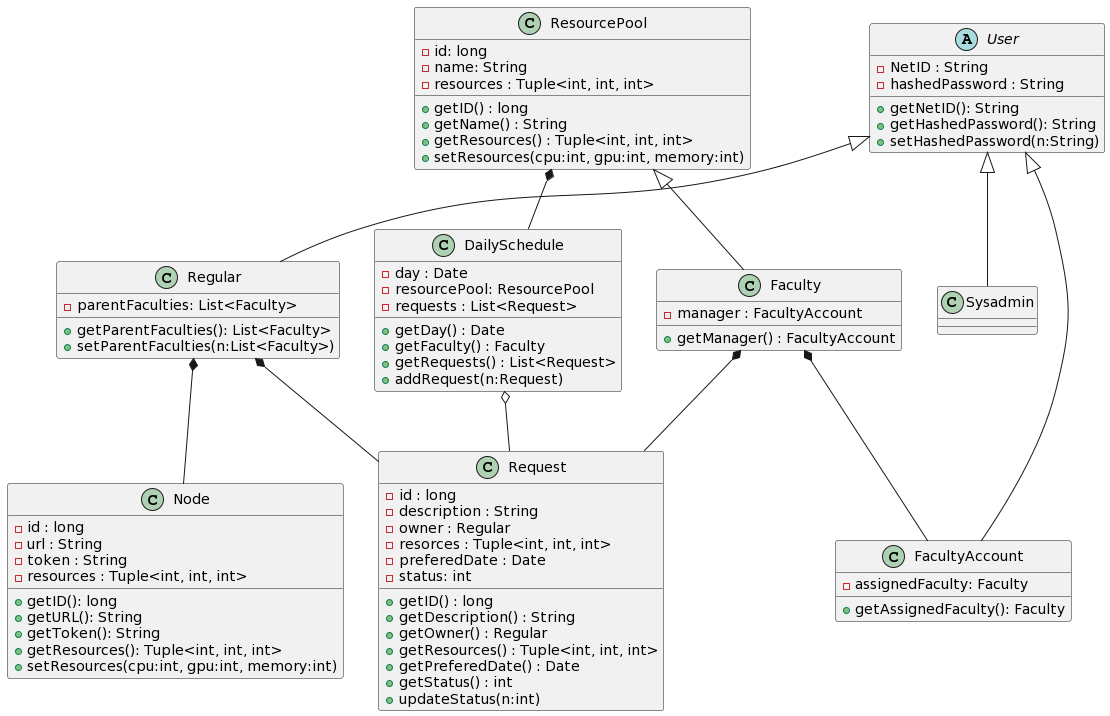

The diagram above was rendered by PlantUML. Its source (embedded in the PNG):
@startuml
Regular *-- Node
Faculty *-- FacultyAccount
ResourcePool *-- DailySchedule
Regular *-- Request
Faculty *-- Request 
DailySchedule o-- Request

abstract class User{
- NetID : String
- hashedPassword : String
+ getNetID(): String
+ getHashedPassword(): String
+ setHashedPassword(n:String)
}

class Sysadmin extends User{

}

class Regular extends User{
- parentFaculties: List<Faculty>
+ getParentFaculties(): List<Faculty>
+ setParentFaculties(n:List<Faculty>)
}

class FacultyAccount extends User{
- assignedFaculty: Faculty
+ getAssignedFaculty(): Faculty
}

class ResourcePool{
- id: long
- name: String
- resources : Tuple<int, int, int>
+ getID() : long
+ getName() : String
+ getResources() : Tuple<int, int, int>
+ setResources(cpu:int, gpu:int, memory:int)
}

class Faculty extends ResourcePool{
- manager : FacultyAccount
+ getManager() : FacultyAccount
}

class DailySchedule{
- day : Date
- resourcePool: ResourcePool
- requests : List<Request>
+ getDay() : Date
+ getFaculty() : Faculty
+ getRequests() : List<Request>
+ addRequest(n:Request)
}

class Request{
- id : long
- description : String
- owner : Regular
- resorces : Tuple<int, int, int>
- preferedDate : Date
- status: int
+ getID() : long
+ getDescription() : String
+ getOwner() : Regular
+ getResources() : Tuple<int, int, int>
+ getPreferedDate() : Date
+ getStatus() : int
+ updateStatus(n:int)
}

class Node{
- id : long
- url : String
- token : String
- resources : Tuple<int, int, int>
+ getID(): long
+ getURL(): String
+ getToken(): String
+ getResources(): Tuple<int, int, int>
+ setResources(cpu:int, gpu:int, memory:int)

}
@enduml